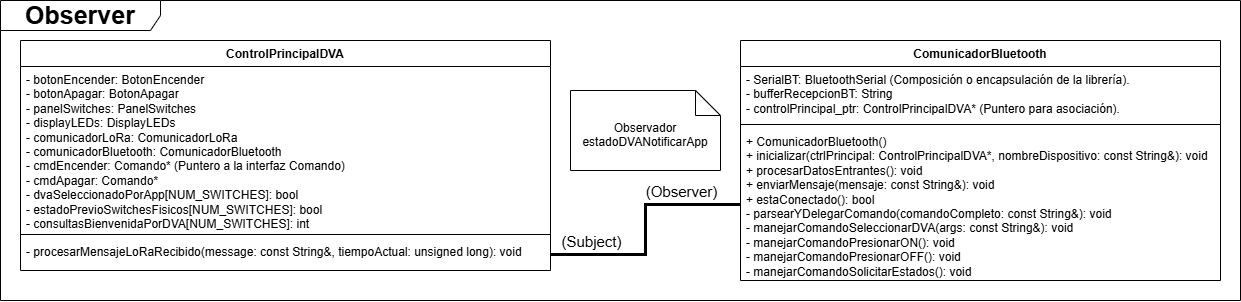

The diagram above was exported from draw.io. Its source (the exported page's mxGraphModel, read from the mxfile embedded in the PNG):
<mxGraphModel dx="1235" dy="1064" grid="1" gridSize="10" guides="1" tooltips="1" connect="1" arrows="1" fold="1" page="1" pageScale="1" pageWidth="827" pageHeight="1169" math="0" shadow="0">
  <root>
    <mxCell id="0" />
    <mxCell id="1" parent="0" />
    <mxCell id="z6yMSSfv4cEOIjjwxH1y-1" value="&lt;b&gt;&lt;font style=&quot;font-size: 25px;&quot;&gt;Observer&lt;/font&gt;&lt;/b&gt;" style="shape=umlFrame;whiteSpace=wrap;html=1;pointerEvents=0;recursiveResize=0;container=1;collapsible=0;width=160;" vertex="1" parent="1">
      <mxGeometry x="980" y="500" width="1240" height="300" as="geometry" />
    </mxCell>
    <mxCell id="NyRpK4Ya4RlJWrDBu7om-2" value="ControlPrincipalDVA" style="swimlane;fontStyle=1;align=center;verticalAlign=top;childLayout=stackLayout;horizontal=1;startSize=26;horizontalStack=0;resizeParent=1;resizeParentMax=0;resizeLast=0;collapsible=1;marginBottom=0;whiteSpace=wrap;html=1;" vertex="1" parent="1">
      <mxGeometry x="1000" y="540" width="530" height="230" as="geometry">
        <mxRectangle x="1000" y="540" width="150" height="30" as="alternateBounds" />
      </mxGeometry>
    </mxCell>
    <mxCell id="NyRpK4Ya4RlJWrDBu7om-3" value="&lt;div&gt;- botonEncender: BotonEncender&lt;/div&gt;&lt;div&gt;- botonApagar: BotonApagar&lt;/div&gt;&lt;div&gt;- panelSwitches: PanelSwitches&lt;/div&gt;&lt;div&gt;- displayLEDs: DisplayLEDs&lt;/div&gt;&lt;div&gt;- comunicadorLoRa: ComunicadorLoRa&lt;/div&gt;&lt;div&gt;- comunicadorBluetooth: ComunicadorBluetooth&lt;/div&gt;&lt;div&gt;- cmdEncender: Comando* (Puntero a la interfaz Comando)&lt;/div&gt;&lt;div&gt;- cmdApagar: Comando*&lt;/div&gt;&lt;div&gt;- dvaSeleccionadoPorApp[NUM_SWITCHES]: bool&lt;/div&gt;&lt;div&gt;- estadoPrevioSwitchesFisicos[NUM_SWITCHES]: bool&lt;/div&gt;&lt;div&gt;- consultasBienvenidaPorDVA[NUM_SWITCHES]: int&lt;/div&gt;" style="text;strokeColor=none;fillColor=none;align=left;verticalAlign=top;spacingLeft=4;spacingRight=4;overflow=hidden;rotatable=0;points=[[0,0.5],[1,0.5]];portConstraint=eastwest;whiteSpace=wrap;html=1;" vertex="1" parent="NyRpK4Ya4RlJWrDBu7om-2">
      <mxGeometry y="26" width="530" height="164" as="geometry" />
    </mxCell>
    <mxCell id="NyRpK4Ya4RlJWrDBu7om-4" value="" style="line;strokeWidth=1;fillColor=none;align=left;verticalAlign=middle;spacingTop=-1;spacingLeft=3;spacingRight=3;rotatable=0;labelPosition=right;points=[];portConstraint=eastwest;strokeColor=inherit;" vertex="1" parent="NyRpK4Ya4RlJWrDBu7om-2">
      <mxGeometry y="190" width="530" height="8" as="geometry" />
    </mxCell>
    <mxCell id="NyRpK4Ya4RlJWrDBu7om-5" value="&lt;div&gt;&lt;span style=&quot;background-color: transparent; color: light-dark(rgb(0, 0, 0), rgb(255, 255, 255));&quot;&gt;- procesarMensajeLoRaRecibido(message: const String&amp;amp;, tiempoActual: unsigned long): void&amp;nbsp;&lt;/span&gt;&lt;/div&gt;" style="text;strokeColor=none;fillColor=none;align=left;verticalAlign=top;spacingLeft=4;spacingRight=4;overflow=hidden;rotatable=0;points=[[0,0.5],[1,0.5]];portConstraint=eastwest;whiteSpace=wrap;html=1;" vertex="1" parent="NyRpK4Ya4RlJWrDBu7om-2">
      <mxGeometry y="198" width="530" height="32" as="geometry" />
    </mxCell>
    <mxCell id="NyRpK4Ya4RlJWrDBu7om-6" value="Observador&lt;br&gt;estadoDVANotificarApp" style="shape=note2;boundedLbl=1;whiteSpace=wrap;html=1;size=25;verticalAlign=top;align=center;" vertex="1" parent="1">
      <mxGeometry x="1550" y="590" width="150" height="80" as="geometry" />
    </mxCell>
    <mxCell id="NyRpK4Ya4RlJWrDBu7om-7" value="ComunicadorBluetooth" style="swimlane;fontStyle=1;align=center;verticalAlign=top;childLayout=stackLayout;horizontal=1;startSize=26;horizontalStack=0;resizeParent=1;resizeParentMax=0;resizeLast=0;collapsible=1;marginBottom=0;whiteSpace=wrap;html=1;" vertex="1" parent="1">
      <mxGeometry x="1720" y="540" width="480" height="240" as="geometry" />
    </mxCell>
    <mxCell id="NyRpK4Ya4RlJWrDBu7om-8" value="&lt;div&gt;- SerialBT: BluetoothSerial (Composición o encapsulación de la librería).&lt;/div&gt;&lt;div&gt;- bufferRecepcionBT: String&lt;/div&gt;&lt;div&gt;- controlPrincipal_ptr: ControlPrincipalDVA* (Puntero para asociación).&lt;/div&gt;" style="text;strokeColor=none;fillColor=none;align=left;verticalAlign=top;spacingLeft=4;spacingRight=4;overflow=hidden;rotatable=0;points=[[0,0.5],[1,0.5]];portConstraint=eastwest;whiteSpace=wrap;html=1;" vertex="1" parent="NyRpK4Ya4RlJWrDBu7om-7">
      <mxGeometry y="26" width="480" height="54" as="geometry" />
    </mxCell>
    <mxCell id="NyRpK4Ya4RlJWrDBu7om-9" value="" style="line;strokeWidth=1;fillColor=none;align=left;verticalAlign=middle;spacingTop=-1;spacingLeft=3;spacingRight=3;rotatable=0;labelPosition=right;points=[];portConstraint=eastwest;strokeColor=inherit;" vertex="1" parent="NyRpK4Ya4RlJWrDBu7om-7">
      <mxGeometry y="80" width="480" height="8" as="geometry" />
    </mxCell>
    <mxCell id="NyRpK4Ya4RlJWrDBu7om-10" value="&lt;div&gt;+ ComunicadorBluetooth()&lt;/div&gt;&lt;div&gt;+ inicializar(ctrlPrincipal: ControlPrincipalDVA*, nombreDispositivo: const String&amp;amp;): void&lt;/div&gt;&lt;div&gt;+ procesarDatosEntrantes(): void&lt;/div&gt;&lt;div&gt;+ enviarMensaje(mensaje: const String&amp;amp;): void&lt;/div&gt;&lt;div&gt;+ estaConectado(): bool&lt;/div&gt;&lt;div&gt;- parsearYDelegarComando(comandoCompleto: const String&amp;amp;): void&lt;/div&gt;&lt;div&gt;- manejarComandoSeleccionarDVA(args: const String&amp;amp;): void&lt;/div&gt;&lt;div&gt;- manejarComandoPresionarON(): void&lt;/div&gt;&lt;div&gt;- manejarComandoPresionarOFF(): void&lt;/div&gt;&lt;div&gt;- manejarComandoSolicitarEstados(): void&lt;/div&gt;" style="text;strokeColor=none;fillColor=none;align=left;verticalAlign=top;spacingLeft=4;spacingRight=4;overflow=hidden;rotatable=0;points=[[0,0.5],[1,0.5]];portConstraint=eastwest;whiteSpace=wrap;html=1;" vertex="1" parent="NyRpK4Ya4RlJWrDBu7om-7">
      <mxGeometry y="88" width="480" height="152" as="geometry" />
    </mxCell>
    <mxCell id="1a-ZUvHTpR9tjmPGdQM4-4" style="edgeStyle=orthogonalEdgeStyle;rounded=0;orthogonalLoop=1;jettySize=auto;html=1;exitX=1;exitY=0.5;exitDx=0;exitDy=0;entryX=0;entryY=0.5;entryDx=0;entryDy=0;strokeWidth=3;endArrow=none;startFill=0;" edge="1" parent="1" source="NyRpK4Ya4RlJWrDBu7om-5" target="NyRpK4Ya4RlJWrDBu7om-10">
      <mxGeometry relative="1" as="geometry" />
    </mxCell>
    <mxCell id="1a-ZUvHTpR9tjmPGdQM4-5" value="(Subject)" style="edgeLabel;html=1;align=center;verticalAlign=middle;resizable=0;points=[];fontSize=15;" vertex="1" connectable="0" parent="1a-ZUvHTpR9tjmPGdQM4-4">
      <mxGeometry x="-0.817" y="-2" relative="1" as="geometry">
        <mxPoint x="18" y="-16" as="offset" />
      </mxGeometry>
    </mxCell>
    <mxCell id="1a-ZUvHTpR9tjmPGdQM4-6" value="(Observer)" style="edgeLabel;html=1;align=center;verticalAlign=middle;resizable=0;points=[];fontSize=15;" vertex="1" connectable="0" parent="1a-ZUvHTpR9tjmPGdQM4-4">
      <mxGeometry x="0.7559" y="1" relative="1" as="geometry">
        <mxPoint x="-31" y="-13" as="offset" />
      </mxGeometry>
    </mxCell>
  </root>
</mxGraphModel>